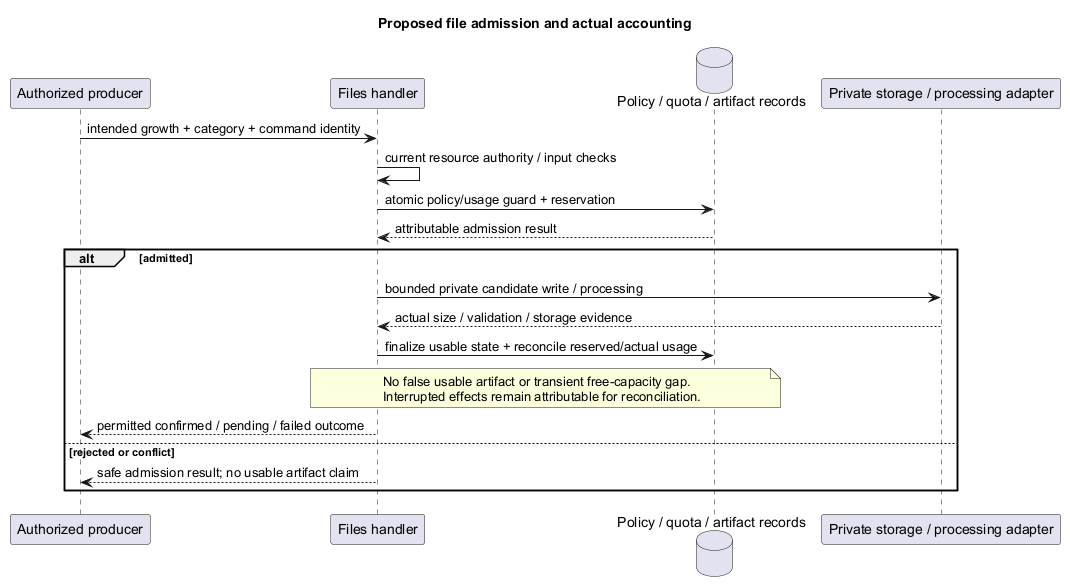

The diagram above was rendered by PlantUML. Its source (embedded in the PNG):
@startuml
' OWNER-MVP-2026-11-04 review: MVP core / cross-cutting. Core presentation/application/files or shared authority/recovery invariant remains applicable.
title Proposed file admission and actual accounting
skinparam backgroundColor white
skinparam defaultFontName Arial
skinparam shadowing false

participant "Authorized producer" as P
participant "Files handler" as F
database "Policy / quota / artifact records" as DB
participant "Private storage / processing adapter" as S
P -> F : intended growth + category + command identity
F -> F : current resource authority / input checks
F -> DB : atomic policy/usage guard + reservation
DB --> F : attributable admission result
alt admitted
 F -> S : bounded private candidate write / processing
 S --> F : actual size / validation / storage evidence
 F -> DB : finalize usable state + reconcile reserved/actual usage
 note over F,DB
 No false usable artifact or transient free-capacity gap.
 Interrupted effects remain attributable for reconciliation.
 end note
 F --> P : permitted confirmed / pending / failed outcome
else rejected or conflict
 F --> P : safe admission result; no usable artifact claim
end
@enduml